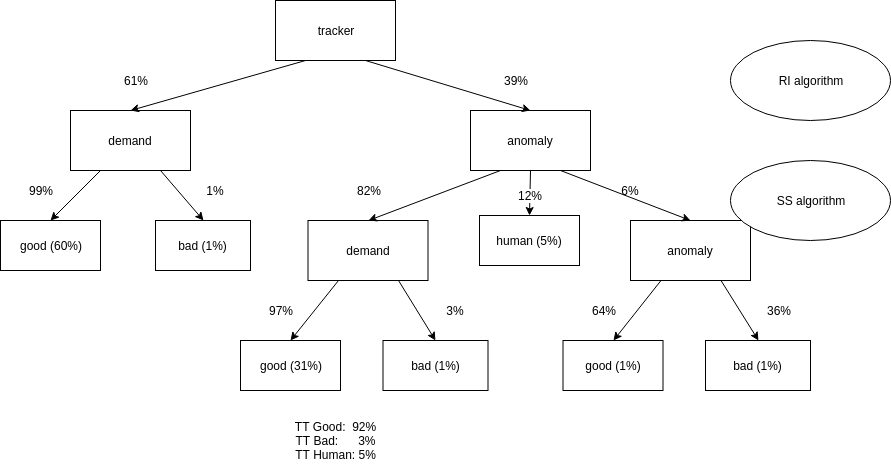

The diagram above was exported from draw.io. Its source (the exported page's mxGraphModel, read from the mxfile embedded in the PNG):
<mxGraphModel dx="955" dy="763" grid="1" gridSize="10" guides="1" tooltips="1" connect="1" arrows="1" fold="1" page="1" pageScale="1" pageWidth="850" pageHeight="1100" math="0" shadow="0">
  <root>
    <mxCell id="0" />
    <mxCell id="1" parent="0" />
    <mxCell id="2" value="demand" style="rounded=0;whiteSpace=wrap;html=1;" vertex="1" parent="1">
      <mxGeometry x="160" y="160" width="120" height="60" as="geometry" />
    </mxCell>
    <mxCell id="3" value="anomaly" style="rounded=0;whiteSpace=wrap;html=1;" vertex="1" parent="1">
      <mxGeometry x="560" y="160" width="120" height="60" as="geometry" />
    </mxCell>
    <mxCell id="4" value="tracker" style="rounded=0;whiteSpace=wrap;html=1;" vertex="1" parent="1">
      <mxGeometry x="365" y="50" width="120" height="60" as="geometry" />
    </mxCell>
    <mxCell id="5" value="" style="endArrow=classic;html=1;exitX=0.25;exitY=1;exitDx=0;exitDy=0;entryX=0.5;entryY=0;entryDx=0;entryDy=0;" edge="1" source="4" target="2" parent="1">
      <mxGeometry width="50" height="50" relative="1" as="geometry">
        <mxPoint x="250" y="290" as="sourcePoint" />
        <mxPoint x="300" y="240" as="targetPoint" />
      </mxGeometry>
    </mxCell>
    <mxCell id="6" value="61%" style="text;html=1;strokeColor=none;fillColor=none;align=center;verticalAlign=middle;whiteSpace=wrap;rounded=0;" vertex="1" parent="1">
      <mxGeometry x="205" y="120" width="40" height="20" as="geometry" />
    </mxCell>
    <mxCell id="7" value="" style="endArrow=classic;html=1;exitX=0.75;exitY=1;exitDx=0;exitDy=0;entryX=0.5;entryY=0;entryDx=0;entryDy=0;" edge="1" source="4" target="3" parent="1">
      <mxGeometry width="50" height="50" relative="1" as="geometry">
        <mxPoint x="405" y="120" as="sourcePoint" />
        <mxPoint x="315" y="170" as="targetPoint" />
      </mxGeometry>
    </mxCell>
    <mxCell id="8" value="39%" style="text;html=1;strokeColor=none;fillColor=none;align=center;verticalAlign=middle;whiteSpace=wrap;rounded=0;" vertex="1" parent="1">
      <mxGeometry x="585" y="120" width="40" height="20" as="geometry" />
    </mxCell>
    <mxCell id="9" value="RI algorithm" style="ellipse;whiteSpace=wrap;html=1;" vertex="1" parent="1">
      <mxGeometry x="820" y="90" width="160" height="80" as="geometry" />
    </mxCell>
    <mxCell id="10" value="good (60%)" style="rounded=0;whiteSpace=wrap;html=1;" vertex="1" parent="1">
      <mxGeometry x="90" y="270" width="100" height="50" as="geometry" />
    </mxCell>
    <mxCell id="11" value="bad (1%)" style="rounded=0;whiteSpace=wrap;html=1;" vertex="1" parent="1">
      <mxGeometry x="245" y="270" width="95" height="50" as="geometry" />
    </mxCell>
    <mxCell id="12" value="" style="endArrow=classic;html=1;exitX=0.25;exitY=1;exitDx=0;exitDy=0;entryX=0.5;entryY=0;entryDx=0;entryDy=0;" edge="1" source="2" target="10" parent="1">
      <mxGeometry width="50" height="50" relative="1" as="geometry">
        <mxPoint x="405" y="120" as="sourcePoint" />
        <mxPoint x="315" y="170" as="targetPoint" />
      </mxGeometry>
    </mxCell>
    <mxCell id="13" value="" style="endArrow=classic;html=1;exitX=0.75;exitY=1;exitDx=0;exitDy=0;entryX=0.5;entryY=0;entryDx=0;entryDy=0;" edge="1" source="2" target="11" parent="1">
      <mxGeometry width="50" height="50" relative="1" as="geometry">
        <mxPoint x="285" y="230" as="sourcePoint" />
        <mxPoint x="195" y="280" as="targetPoint" />
      </mxGeometry>
    </mxCell>
    <mxCell id="14" value="anomaly" style="rounded=0;whiteSpace=wrap;html=1;" vertex="1" parent="1">
      <mxGeometry x="720" y="270" width="120" height="60" as="geometry" />
    </mxCell>
    <mxCell id="15" value="" style="endArrow=classic;html=1;exitX=0.75;exitY=1;exitDx=0;exitDy=0;entryX=0.5;entryY=0;entryDx=0;entryDy=0;" edge="1" source="3" target="14" parent="1">
      <mxGeometry width="50" height="50" relative="1" as="geometry">
        <mxPoint x="345" y="230" as="sourcePoint" />
        <mxPoint x="435" y="280" as="targetPoint" />
      </mxGeometry>
    </mxCell>
    <mxCell id="16" value="SS algorithm" style="ellipse;whiteSpace=wrap;html=1;" vertex="1" parent="1">
      <mxGeometry x="820" y="210" width="160" height="80" as="geometry" />
    </mxCell>
    <mxCell id="17" value="demand" style="rounded=0;whiteSpace=wrap;html=1;" vertex="1" parent="1">
      <mxGeometry x="397.5" y="270" width="120" height="60" as="geometry" />
    </mxCell>
    <mxCell id="18" value="" style="endArrow=classic;html=1;exitX=0.25;exitY=1;exitDx=0;exitDy=0;entryX=0.5;entryY=0;entryDx=0;entryDy=0;" edge="1" source="3" target="17" parent="1">
      <mxGeometry width="50" height="50" relative="1" as="geometry">
        <mxPoint x="630" y="230" as="sourcePoint" />
        <mxPoint x="730" y="280" as="targetPoint" />
      </mxGeometry>
    </mxCell>
    <mxCell id="19" value="99%" style="text;html=1;strokeColor=none;fillColor=none;align=center;verticalAlign=middle;whiteSpace=wrap;rounded=0;" vertex="1" parent="1">
      <mxGeometry x="110" y="230" width="40" height="20" as="geometry" />
    </mxCell>
    <mxCell id="20" value="1%" style="text;html=1;strokeColor=none;fillColor=none;align=center;verticalAlign=middle;whiteSpace=wrap;rounded=0;" vertex="1" parent="1">
      <mxGeometry x="285" y="230" width="40" height="20" as="geometry" />
    </mxCell>
    <mxCell id="21" value="82%" style="text;html=1;strokeColor=none;fillColor=none;align=center;verticalAlign=middle;whiteSpace=wrap;rounded=0;" vertex="1" parent="1">
      <mxGeometry x="437.5" y="230" width="40" height="20" as="geometry" />
    </mxCell>
    <mxCell id="22" value="6%" style="text;html=1;strokeColor=none;fillColor=none;align=center;verticalAlign=middle;whiteSpace=wrap;rounded=0;" vertex="1" parent="1">
      <mxGeometry x="700" y="230" width="40" height="20" as="geometry" />
    </mxCell>
    <mxCell id="23" value="good (31%)" style="rounded=0;whiteSpace=wrap;html=1;" vertex="1" parent="1">
      <mxGeometry x="330" y="390" width="100" height="50" as="geometry" />
    </mxCell>
    <mxCell id="24" value="bad (1%)" style="rounded=0;whiteSpace=wrap;html=1;" vertex="1" parent="1">
      <mxGeometry x="472.5" y="390" width="105" height="50" as="geometry" />
    </mxCell>
    <mxCell id="25" value="97%" style="text;html=1;strokeColor=none;fillColor=none;align=center;verticalAlign=middle;whiteSpace=wrap;rounded=0;" vertex="1" parent="1">
      <mxGeometry x="350" y="350" width="40" height="20" as="geometry" />
    </mxCell>
    <mxCell id="26" value="3%" style="text;html=1;strokeColor=none;fillColor=none;align=center;verticalAlign=middle;whiteSpace=wrap;rounded=0;" vertex="1" parent="1">
      <mxGeometry x="525" y="350" width="40" height="20" as="geometry" />
    </mxCell>
    <mxCell id="27" value="" style="endArrow=classic;html=1;exitX=0.25;exitY=1;exitDx=0;exitDy=0;entryX=0.5;entryY=0;entryDx=0;entryDy=0;" edge="1" source="17" target="23" parent="1">
      <mxGeometry width="50" height="50" relative="1" as="geometry">
        <mxPoint x="532.5" y="230" as="sourcePoint" />
        <mxPoint x="467.5" y="280" as="targetPoint" />
      </mxGeometry>
    </mxCell>
    <mxCell id="28" value="" style="endArrow=classic;html=1;exitX=0.75;exitY=1;exitDx=0;exitDy=0;entryX=0.5;entryY=0;entryDx=0;entryDy=0;" edge="1" source="17" target="24" parent="1">
      <mxGeometry width="50" height="50" relative="1" as="geometry">
        <mxPoint x="437.5" y="340" as="sourcePoint" />
        <mxPoint x="380.5" y="400" as="targetPoint" />
      </mxGeometry>
    </mxCell>
    <mxCell id="29" value="human (5%)" style="rounded=0;whiteSpace=wrap;html=1;" vertex="1" parent="1">
      <mxGeometry x="569" y="265" width="100" height="50" as="geometry" />
    </mxCell>
    <mxCell id="30" value="" style="endArrow=classic;html=1;exitX=0.5;exitY=1;exitDx=0;exitDy=0;entryX=0.5;entryY=0;entryDx=0;entryDy=0;" edge="1" source="3" target="29" parent="1">
      <mxGeometry width="50" height="50" relative="1" as="geometry">
        <mxPoint x="565" y="340" as="sourcePoint" />
        <mxPoint x="623" y="400" as="targetPoint" />
      </mxGeometry>
    </mxCell>
    <mxCell id="31" value="12%&lt;br&gt;" style="text;html=1;resizable=0;points=[];align=center;verticalAlign=middle;labelBackgroundColor=#ffffff;" vertex="1" connectable="0" parent="30">
      <mxGeometry x="-0.56" y="2" relative="1" as="geometry">
        <mxPoint x="-2" y="14" as="offset" />
      </mxGeometry>
    </mxCell>
    <mxCell id="32" value="good (1%)" style="rounded=0;whiteSpace=wrap;html=1;" vertex="1" parent="1">
      <mxGeometry x="652.5" y="390" width="100" height="50" as="geometry" />
    </mxCell>
    <mxCell id="33" value="bad (1%)" style="rounded=0;whiteSpace=wrap;html=1;" vertex="1" parent="1">
      <mxGeometry x="795" y="390" width="105" height="50" as="geometry" />
    </mxCell>
    <mxCell id="34" value="64%" style="text;html=1;strokeColor=none;fillColor=none;align=center;verticalAlign=middle;whiteSpace=wrap;rounded=0;" vertex="1" parent="1">
      <mxGeometry x="672.5" y="350" width="40" height="20" as="geometry" />
    </mxCell>
    <mxCell id="35" value="36%" style="text;html=1;strokeColor=none;fillColor=none;align=center;verticalAlign=middle;whiteSpace=wrap;rounded=0;" vertex="1" parent="1">
      <mxGeometry x="847.5" y="350" width="40" height="20" as="geometry" />
    </mxCell>
    <mxCell id="36" value="" style="endArrow=classic;html=1;exitX=0.25;exitY=1;exitDx=0;exitDy=0;entryX=0.5;entryY=0;entryDx=0;entryDy=0;" edge="1" target="32" parent="1">
      <mxGeometry width="50" height="50" relative="1" as="geometry">
        <mxPoint x="750.5" y="330" as="sourcePoint" />
        <mxPoint x="790" y="280" as="targetPoint" />
      </mxGeometry>
    </mxCell>
    <mxCell id="37" value="" style="endArrow=classic;html=1;exitX=0.75;exitY=1;exitDx=0;exitDy=0;entryX=0.5;entryY=0;entryDx=0;entryDy=0;" edge="1" target="33" parent="1">
      <mxGeometry width="50" height="50" relative="1" as="geometry">
        <mxPoint x="810.5" y="330" as="sourcePoint" />
        <mxPoint x="703" y="400" as="targetPoint" />
      </mxGeometry>
    </mxCell>
    <mxCell id="38" value="TT Good:&amp;nbsp; 92%&lt;br&gt;TT Bad:&amp;nbsp; &amp;nbsp; &amp;nbsp; 3%&lt;br&gt;TT Human: 5%&lt;br&gt;" style="text;html=1;strokeColor=none;fillColor=none;align=center;verticalAlign=middle;whiteSpace=wrap;rounded=0;" vertex="1" parent="1">
      <mxGeometry x="372" y="460" width="105" height="60" as="geometry" />
    </mxCell>
  </root>
</mxGraphModel>